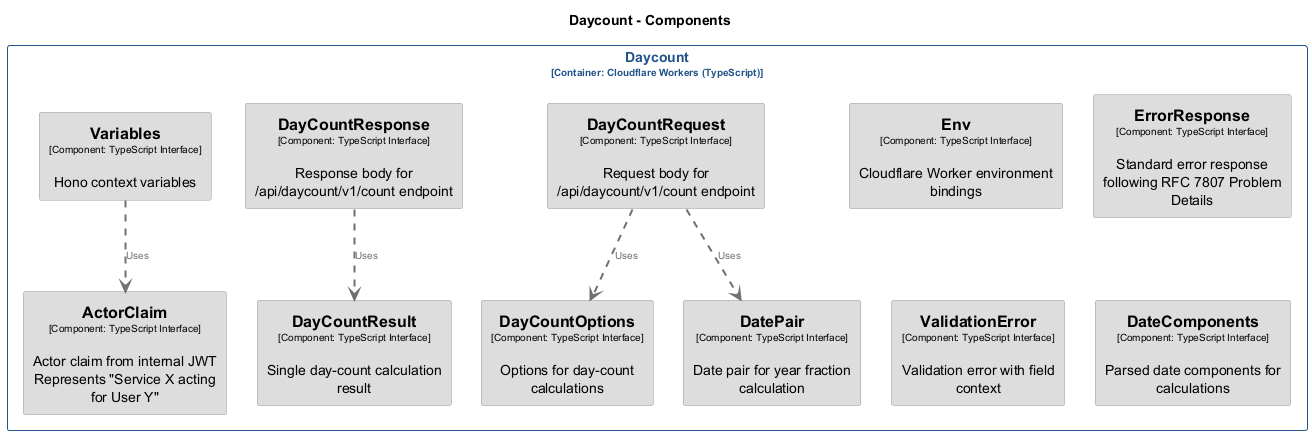

The diagram above was rendered by PlantUML. Its source (embedded in the PNG):
@startuml
set separator none
title Daycount - Components

top to bottom direction
skinparam ranksep 60
skinparam nodesep 30

skinparam {
  arrowFontSize 10
  defaultTextAlignment center
  wrapWidth 200
  maxMessageSize 100
}

hide stereotype

skinparam rectangle<<bondmath.Daycount.ActorClaim>> {
  BackgroundColor #dddddd
  FontColor #000000
  BorderColor #9a9a9a
  shadowing false
}
skinparam rectangle<<bondmath.Daycount.DateComponents>> {
  BackgroundColor #dddddd
  FontColor #000000
  BorderColor #9a9a9a
  shadowing false
}
skinparam rectangle<<bondmath.Daycount.DatePair>> {
  BackgroundColor #dddddd
  FontColor #000000
  BorderColor #9a9a9a
  shadowing false
}
skinparam rectangle<<bondmath.Daycount.DayCountOptions>> {
  BackgroundColor #dddddd
  FontColor #000000
  BorderColor #9a9a9a
  shadowing false
}
skinparam rectangle<<bondmath.Daycount.DayCountRequest>> {
  BackgroundColor #dddddd
  FontColor #000000
  BorderColor #9a9a9a
  shadowing false
}
skinparam rectangle<<bondmath.Daycount.DayCountResponse>> {
  BackgroundColor #dddddd
  FontColor #000000
  BorderColor #9a9a9a
  shadowing false
}
skinparam rectangle<<bondmath.Daycount.DayCountResult>> {
  BackgroundColor #dddddd
  FontColor #000000
  BorderColor #9a9a9a
  shadowing false
}
skinparam rectangle<<bondmath.Daycount.Env>> {
  BackgroundColor #dddddd
  FontColor #000000
  BorderColor #9a9a9a
  shadowing false
}
skinparam rectangle<<bondmath.Daycount.ErrorResponse>> {
  BackgroundColor #dddddd
  FontColor #000000
  BorderColor #9a9a9a
  shadowing false
}
skinparam rectangle<<bondmath.Daycount.ValidationError>> {
  BackgroundColor #dddddd
  FontColor #000000
  BorderColor #9a9a9a
  shadowing false
}
skinparam rectangle<<bondmath.Daycount.Variables>> {
  BackgroundColor #dddddd
  FontColor #000000
  BorderColor #9a9a9a
  shadowing false
}
skinparam rectangle<<bondmath.Daycount>> {
  BorderColor #22548a
  FontColor #22548a
  shadowing false
}

rectangle "Daycount\n<size:10>[Container: Cloudflare Workers (TypeScript)]</size>" <<bondmath.Daycount>> {
  rectangle "==DayCountOptions\n<size:10>[Component: TypeScript Interface]</size>\n\nOptions for day-count calculations" <<bondmath.Daycount.DayCountOptions>> as bondmath.Daycount.DayCountOptions
  rectangle "==DayCountRequest\n<size:10>[Component: TypeScript Interface]</size>\n\nRequest body for /api/daycount/v1/count endpoint" <<bondmath.Daycount.DayCountRequest>> as bondmath.Daycount.DayCountRequest
  rectangle "==DayCountResponse\n<size:10>[Component: TypeScript Interface]</size>\n\nResponse body for /api/daycount/v1/count endpoint" <<bondmath.Daycount.DayCountResponse>> as bondmath.Daycount.DayCountResponse
  rectangle "==DayCountResult\n<size:10>[Component: TypeScript Interface]</size>\n\nSingle day-count calculation result" <<bondmath.Daycount.DayCountResult>> as bondmath.Daycount.DayCountResult
  rectangle "==Env\n<size:10>[Component: TypeScript Interface]</size>\n\nCloudflare Worker environment bindings" <<bondmath.Daycount.Env>> as bondmath.Daycount.Env
  rectangle "==ErrorResponse\n<size:10>[Component: TypeScript Interface]</size>\n\nStandard error response following RFC 7807 Problem Details" <<bondmath.Daycount.ErrorResponse>> as bondmath.Daycount.ErrorResponse
  rectangle "==ValidationError\n<size:10>[Component: TypeScript Interface]</size>\n\nValidation error with field context" <<bondmath.Daycount.ValidationError>> as bondmath.Daycount.ValidationError
  rectangle "==Variables\n<size:10>[Component: TypeScript Interface]</size>\n\nHono context variables" <<bondmath.Daycount.Variables>> as bondmath.Daycount.Variables
  rectangle "==ActorClaim\n<size:10>[Component: TypeScript Interface]</size>\n\nActor claim from internal JWT Represents "Service X acting for User Y"" <<bondmath.Daycount.ActorClaim>> as bondmath.Daycount.ActorClaim
  rectangle "==DateComponents\n<size:10>[Component: TypeScript Interface]</size>\n\nParsed date components for calculations" <<bondmath.Daycount.DateComponents>> as bondmath.Daycount.DateComponents
  rectangle "==DatePair\n<size:10>[Component: TypeScript Interface]</size>\n\nDate pair for year fraction calculation" <<bondmath.Daycount.DatePair>> as bondmath.Daycount.DatePair
}

bondmath.Daycount.DayCountRequest .[#707070,thickness=2].> bondmath.Daycount.DatePair : "<color:#707070>Uses"
bondmath.Daycount.DayCountRequest .[#707070,thickness=2].> bondmath.Daycount.DayCountOptions : "<color:#707070>Uses"
bondmath.Daycount.DayCountResponse .[#707070,thickness=2].> bondmath.Daycount.DayCountResult : "<color:#707070>Uses"
bondmath.Daycount.Variables .[#707070,thickness=2].> bondmath.Daycount.ActorClaim : "<color:#707070>Uses"
@enduml